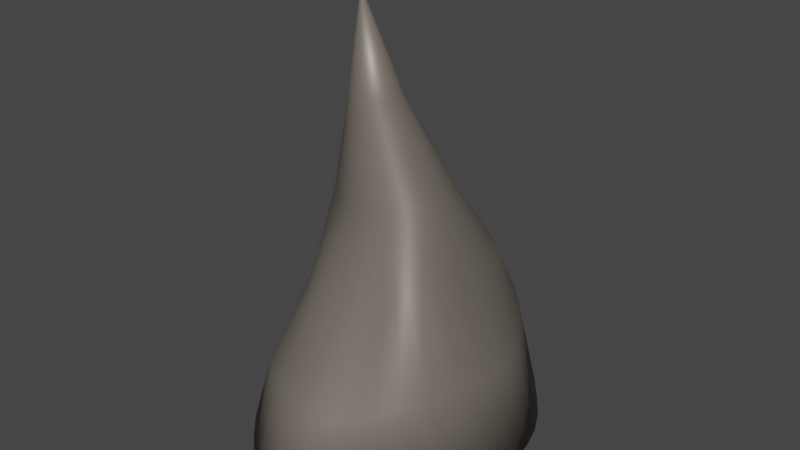 # Source: Spike_01.blend  (saved by Blender 3.0.42; exported with 4.5.12 LTS)
import bpy
from mathutils import Matrix  # noqa: F401  (used for matrix-valued properties, if any)

bpy.ops.wm.read_factory_settings(use_empty=True)
scene = bpy.context.scene
scene.name = 'Scene'

# ---- collections
col_collection = bpy.data.collections.new('Collection'); scene.collection.children.link(col_collection)

# ---- materials (node trees are filled in below, after node groups)
mat_material_003 = bpy.data.materials.new('Material.003')
mat_material_003.use_transparent_shadow = False

# ---- material node trees
mat_material_003.use_nodes = True; mat_material_003.node_tree.nodes.clear()
_N = mat_material_003.node_tree.nodes; _L = mat_material_003.node_tree.links
n0 = _N.new('ShaderNodeBsdfPrincipled'); n0.name = 'Principled BSDF'; n0.location = (10, 300)
n0.distribution = 'GGX'
n0.subsurface_method = 'BURLEY'
n0.inputs[0].default_value = (0.2203, 0.1933, 0.165, 1.0)
n0.inputs[1].default_value = 0.35
n0.inputs[3].default_value = 1.45
n0.inputs[27].default_value = (0.0, 0.0, 0.0, 1.0)
n0.inputs[28].default_value = 1.0
n1 = _N.new('ShaderNodeOutputMaterial'); n1.name = 'Material Output'; n1.location = (300, 300)
_L.new(n0.outputs[0], n1.inputs[0])
n1.is_active_output = True

# ---- world
world_world = bpy.data.worlds.new('World'); scene.world = world_world
world_world.use_nodes = True; world_world.node_tree.nodes.clear()
_N = world_world.node_tree.nodes; _L = world_world.node_tree.links
n0 = _N.new('ShaderNodeOutputWorld'); n0.name = 'World Output'; n0.location = (300, 300)
n1 = _N.new('ShaderNodeBackground'); n1.name = 'Background'; n1.location = (10, 300)
n1.inputs[0].default_value = (0.05088, 0.05088, 0.05088, 1.0)
_L.new(n1.outputs[0], n0.inputs[0])
n0.is_active_output = True
world_world.color = (0.05088, 0.05088, 0.05088)
world_world.use_sun_shadow = False
world_world.sun_shadow_jitter_overblur = 0.0

# ---- meshes
me_cylinder = bpy.data.meshes.new('Cylinder')
me_cylinder.from_pydata([(0.01291, 1.304, -1.241), (-0.1051, -0.2142, 1.744), (0.2022, 1.241, -1.277), (-0.1028, -0.2141, 1.745), (0.3856, 1.105, -1.308), (-0.1006, -0.2144, 1.745), (0.5564, 0.9228, -1.329), (-0.09858, -0.2153, 1.745), (0.7076, 0.7329, -1.334), (-0.0968, -0.2166, 1.745), (0.8317, 0.5591, -1.329), (-0.09535, -0.2183, 1.746), (0.9239, 0.3827, -1.328), (-0.09428, -0.2204, 1.746), (0.9808, 0.1951, -1.328), (-0.09362, -0.2228, 1.746), (1.0, -4.371e-08, -1.328), (-0.09341, -0.2253, 1.746), (0.9792, -0.1971, -1.329), (-0.09366, -0.2279, 1.746), (0.8993, -0.4166, -1.349), (-0.09434, -0.2305, 1.746), (0.7637, -0.6501, -1.388), (-0.09545, -0.2329, 1.746), (0.5898, -0.8729, -1.434), (-0.09692, -0.2351, 1.746), (0.4013, -1.072, -1.47), (-0.09872, -0.2371, 1.746), (0.2247, -1.214, -1.477), (-0.1008, -0.2386, 1.745), (0.07019, -1.277, -1.45), (-0.103, -0.2398, 1.745), (-0.07564, -1.273, -1.408), (-0.1053, -0.2404, 1.745), (-0.2241, -1.212, -1.367), (-0.1076, -0.2405, 1.745), (-0.3789, -1.099, -1.336), (-0.1098, -0.2402, 1.745), (-0.5389, -0.9503, -1.321), (-0.1118, -0.2393, 1.744), (-0.6957, -0.7834, -1.323), (-0.1136, -0.238, 1.744), (-0.8261, -0.5914, -1.325), (-0.1151, -0.2363, 1.744), (-0.9267, -0.3765, -1.332), (-0.1161, -0.2342, 1.744), (-0.9929, -0.1526, -1.343), (-0.1168, -0.2319, 1.744), (-1.022, 0.0758, -1.356), (-0.117, -0.2294, 1.744), (-1.01, 0.3004, -1.366), (-0.1168, -0.2268, 1.744), (-0.9528, 0.515, -1.357), (-0.1161, -0.2242, 1.744), (-0.8495, 0.7043, -1.327), (-0.115, -0.2218, 1.744), (-0.7096, 0.8751, -1.286), (-0.1135, -0.2195, 1.744), (-0.5457, 1.048, -1.246), (-0.1117, -0.2176, 1.744), (-0.3655, 1.196, -1.218), (-0.1096, -0.216, 1.744), (-0.177, 1.287, -1.216), (-0.1074, -0.2149, 1.744), (-0.02527, -0.04415, 1.133), (0.005856, -0.04106, 1.133), (0.03572, -0.04448, 1.133), (0.06319, -0.0543, 1.133), (0.08719, -0.07015, 1.133), (0.1068, -0.09137, 1.133), (0.1213, -0.1171, 1.132), (0.1301, -0.1462, 1.131), (0.1328, -0.1774, 1.13), (0.1294, -0.2096, 1.129), (0.12, -0.2414, 1.127), (0.105, -0.2715, 1.125), (0.08486, -0.2987, 1.123), (0.06047, -0.3222, 1.121), (0.03272, -0.3409, 1.119), (0.002683, -0.3543, 1.118), (-0.0285, -0.362, 1.116), (-0.05962, -0.3638, 1.115), (-0.0895, -0.3595, 1.114), (-0.117, -0.3496, 1.114), (-0.141, -0.3343, 1.114), (-0.1607, -0.3143, 1.115), (-0.1752, -0.2902, 1.117), (-0.1839, -0.2629, 1.118), (-0.1867, -0.2333, 1.12), (-0.1833, -0.2025, 1.122), (-0.1739, -0.1716, 1.125), (-0.1588, -0.1416, 1.127), (-0.1387, -0.1138, 1.128), (-0.1143, -0.08916, 1.13), (-0.08652, -0.06879, 1.131), (-0.05646, -0.05355, 1.132), (0.08442, 0.3716, 0.4015), (0.1501, 0.3531, 0.4007), (0.2111, 0.3191, 0.3999), (0.2647, 0.272, 0.3991), (0.3085, 0.2146, 0.399), (0.3394, 0.1454, 0.4042), (0.3569, 0.06652, 0.4136), (0.3612, -0.0165, 0.4234), (0.3529, -0.09784, 0.43), (0.3327, -0.172, 0.4304), (0.3017, -0.236, 0.4243), (0.2608, -0.2885, 0.413), (0.211, -0.3293, 0.3994), (0.153, -0.3602, 0.387), (0.08839, -0.3817, 0.3794), (0.02064, -0.3913, 0.3745), (-0.04712, -0.3872, 0.3704), (-0.1182, -0.3715, 0.3682), (-0.1922, -0.3447, 0.3681), (-0.2659, -0.3074, 0.3704), (-0.3351, -0.2609, 0.3747), (-0.395, -0.2068, 0.3805), (-0.4398, -0.1473, 0.3868), (-0.464, -0.08342, 0.3927), (-0.4628, -0.01579, 0.3977), (-0.435, 0.05369, 0.4016), (-0.3838, 0.1229, 0.4042), (-0.3149, 0.1897, 0.4055), (-0.2348, 0.2514, 0.4058), (-0.1506, 0.3064, 0.4052), (-0.06689, 0.3482, 0.4039), (0.01246, 0.3708, 0.4025), (-0.05385, 0.8787, -0.1747), (0.08914, 0.8396, -0.1733), (0.2281, 0.7648, -0.1799), (0.3478, 0.6681, -0.1903), (0.4377, 0.5479, -0.1997), (0.501, 0.379, -0.1863), (0.5381, 0.167, -0.1446), (0.543, -0.0635, -0.07646), (0.5238, -0.2455, -0.03018), (0.492, -0.3721, -0.03108), (0.4465, -0.4527, -0.065), (0.3838, -0.4966, -0.1142), (0.3041, -0.5205, -0.169), (0.2111, -0.5433, -0.2156), (0.1079, -0.5742, -0.2398), (-0.0009324, -0.5927, -0.2477), (-0.1106, -0.6035, -0.2526), (-0.2176, -0.5987, -0.2562), (-0.3159, -0.5637, -0.2585), (-0.4015, -0.4902, -0.2609), (-0.4791, -0.3815, -0.2617), (-0.5567, -0.2558, -0.2572), (-0.6342, -0.1352, -0.2468), (-0.6943, -0.02352, -0.2361), (-0.7207, 0.08609, -0.2288), (-0.7012, 0.2037, -0.2267), (-0.6373, 0.3337, -0.2267), (-0.5587, 0.4692, -0.2242), (-0.4753, 0.5919, -0.2202), (-0.3873, 0.7044, -0.2115), (-0.2913, 0.8003, -0.1991), (-0.183, 0.8622, -0.1849), (0.0827, 1.159, -0.6887), (0.2532, 1.051, -0.7141), (0.4022, 0.8963, -0.7396), (0.5285, 0.7314, -0.7601), (0.6346, 0.5583, -0.7696), (0.715, 0.3831, -0.768), (0.7653, 0.1871, -0.7566), (0.7822, -0.06417, -0.7165), (0.7514, -0.3158, -0.6778), (0.6784, -0.54, -0.6789), (0.5798, -0.695, -0.713), (0.4618, -0.7876, -0.7722), (0.3294, -0.8511, -0.8331), (0.1913, -0.9102, -0.8682), (0.05779, -0.9616, -0.8647), (-0.06729, -0.9652, -0.8471), (-0.1892, -0.9455, -0.822), (-0.3115, -0.907, -0.7969), (-0.4343, -0.8389, -0.7808), (-0.5528, -0.7304, -0.7782), (-0.6513, -0.5666, -0.7798), (-0.7277, -0.3581, -0.7862), (-0.8019, -0.1394, -0.7939), (-0.8671, 0.03976, -0.7956), (-0.8962, 0.206, -0.7946), (-0.8637, 0.3761, -0.7852), (-0.7665, 0.5606, -0.7602), (-0.6269, 0.7613, -0.7205), (-0.4893, 0.9391, -0.6908), (-0.3667, 1.062, -0.6749), (-0.2359, 1.143, -0.6677), (-0.08462, 1.185, -0.6709)], [], [(64, 1, 3, 65), (65, 3, 5, 66), (66, 5, 7, 67), (67, 7, 9, 68), (68, 9, 11, 69), (69, 11, 13, 70), (70, 13, 15, 71), (71, 15, 17, 72), (72, 17, 19, 73), (73, 19, 21, 74), (74, 21, 23, 75), (75, 23, 25, 76), (76, 25, 27, 77), (77, 27, 29, 78), (78, 29, 31, 79), (79, 31, 33, 80), (80, 33, 35, 81), (81, 35, 37, 82), (82, 37, 39, 83), (83, 39, 41, 84), (84, 41, 43, 85), (85, 43, 45, 86), (86, 45, 47, 87), (87, 47, 49, 88), (88, 49, 51, 89), (89, 51, 53, 90), (90, 53, 55, 91), (91, 55, 57, 92), (92, 57, 59, 93), (93, 59, 61, 94), (3, 1, 63, 61, 59, 57, 55, 53, 51, 49, 47, 45, 43, 41, 39, 37, 35, 33, 31, 29, 27, 25, 23, 21, 19, 17, 15, 13, 11, 9, 7, 5), (94, 61, 63, 95), (95, 63, 1, 64), (0, 2, 4, 6, 8, 10, 12, 14, 16, 18, 20, 22, 24, 26, 28, 30, 32, 34, 36, 38, 40, 42, 44, 46, 48, 50, 52, 54, 56, 58, 60, 62), (126, 95, 64, 127), (125, 94, 95, 126), (124, 93, 94, 125), (123, 92, 93, 124), (122, 91, 92, 123), (121, 90, 91, 122), (120, 89, 90, 121), (119, 88, 89, 120), (118, 87, 88, 119), (117, 86, 87, 118), (116, 85, 86, 117), (115, 84, 85, 116), (114, 83, 84, 115), (113, 82, 83, 114), (112, 81, 82, 113), (111, 80, 81, 112), (110, 79, 80, 111), (109, 78, 79, 110), (108, 77, 78, 109), (107, 76, 77, 108), (106, 75, 76, 107), (105, 74, 75, 106), (104, 73, 74, 105), (103, 72, 73, 104), (102, 71, 72, 103), (101, 70, 71, 102), (100, 69, 70, 101), (99, 68, 69, 100), (98, 67, 68, 99), (97, 66, 67, 98), (96, 65, 66, 97), (127, 64, 65, 96), (159, 127, 96, 128), (128, 96, 97, 129), (129, 97, 98, 130), (130, 98, 99, 131), (131, 99, 100, 132), (132, 100, 101, 133), (133, 101, 102, 134), (134, 102, 103, 135), (135, 103, 104, 136), (136, 104, 105, 137), (137, 105, 106, 138), (138, 106, 107, 139), (139, 107, 108, 140), (140, 108, 109, 141), (141, 109, 110, 142), (142, 110, 111, 143), (143, 111, 112, 144), (144, 112, 113, 145), (145, 113, 114, 146), (146, 114, 115, 147), (147, 115, 116, 148), (148, 116, 117, 149), (149, 117, 118, 150), (150, 118, 119, 151), (151, 119, 120, 152), (152, 120, 121, 153), (153, 121, 122, 154), (154, 122, 123, 155), (155, 123, 124, 156), (156, 124, 125, 157), (157, 125, 126, 158), (158, 126, 127, 159), (190, 158, 159, 191), (189, 157, 158, 190), (188, 156, 157, 189), (187, 155, 156, 188), (186, 154, 155, 187), (185, 153, 154, 186), (184, 152, 153, 185), (183, 151, 152, 184), (182, 150, 151, 183), (181, 149, 150, 182), (180, 148, 149, 181), (179, 147, 148, 180), (178, 146, 147, 179), (177, 145, 146, 178), (176, 144, 145, 177), (175, 143, 144, 176), (174, 142, 143, 175), (173, 141, 142, 174), (172, 140, 141, 173), (171, 139, 140, 172), (170, 138, 139, 171), (169, 137, 138, 170), (168, 136, 137, 169), (167, 135, 136, 168), (166, 134, 135, 167), (165, 133, 134, 166), (164, 132, 133, 165), (163, 131, 132, 164), (162, 130, 131, 163), (161, 129, 130, 162), (160, 128, 129, 161), (191, 159, 128, 160), (0, 191, 160, 2), (2, 160, 161, 4), (4, 161, 162, 6), (6, 162, 163, 8), (8, 163, 164, 10), (10, 164, 165, 12), (12, 165, 166, 14), (14, 166, 167, 16), (16, 167, 168, 18), (18, 168, 169, 20), (20, 169, 170, 22), (22, 170, 171, 24), (24, 171, 172, 26), (26, 172, 173, 28), (28, 173, 174, 30), (30, 174, 175, 32), (32, 175, 176, 34), (34, 176, 177, 36), (36, 177, 178, 38), (38, 178, 179, 40), (40, 179, 180, 42), (42, 180, 181, 44), (44, 181, 182, 46), (46, 182, 183, 48), (48, 183, 184, 50), (50, 184, 185, 52), (52, 185, 186, 54), (54, 186, 187, 56), (56, 187, 188, 58), (58, 188, 189, 60), (60, 189, 190, 62), (62, 190, 191, 0)])
me_cylinder.polygons.foreach_set('use_smooth', [True] * 162)
_uv = me_cylinder.uv_layers.new(name='UVMap')
_uv.uv.foreach_set('vector', [1.0, 0.9205, 1.0, 1.0, 0.9688, 1.0, 0.9688, 0.9205, 0.9688, 0.9205, 0.9688, 1.0, 0.9375, 1.0, 0.9375, 0.9205, 0.9375, 0.9205, 0.9375, 1.0, 0.9062, 1.0, 0.9063, 0.9205, 0.9063, 0.9205, 0.9062, 1.0, 0.875, 1.0, 0.875, 0.9205, 0.875, 0.9205, 0.875, 1.0, 0.8438, 1.0, 0.8437, 0.9205, 0.8437, 0.9205, 0.8438, 1.0, 0.8125, 1.0, 0.8125, 0.9205, 0.8125, 0.9205, 0.8125, 1.0, 0.7812, 1.0, 0.7812, 0.9205, 0.7812, 0.9205, 0.7812, 1.0, 0.75, 1.0, 0.75, 0.9205, 0.75, 0.9205, 0.75, 1.0, 0.7188, 1.0, 0.7188, 0.9205, 0.7188, 0.9205, 0.7188, 1.0, 0.6875, 1.0, 0.6875, 0.9205, 0.6875, 0.9205, 0.6875, 1.0, 0.6562, 1.0, 0.6562, 0.9205, 0.6562, 0.9205, 0.6562, 1.0, 0.625, 1.0, 0.625, 0.9205, 0.625, 0.9205, 0.625, 1.0, 0.5938, 1.0, 0.5938, 0.9205, 0.5938, 0.9205, 0.5938, 1.0, 0.5625, 1.0, 0.5625, 0.9205, 0.5625, 0.9205, 0.5625, 1.0, 0.5312, 1.0, 0.5312, 0.9205, 0.5312, 0.9205, 0.5312, 1.0, 0.5, 1.0, 0.5, 0.9205, 0.5, 0.9205, 0.5, 1.0, 0.4688, 1.0, 0.4687, 0.9205, 0.4687, 0.9205, 0.4688, 1.0, 0.4375, 1.0, 0.4375, 0.9205, 0.4375, 0.9205, 0.4375, 1.0, 0.4062, 1.0, 0.4062, 0.9205, 0.4062, 0.9205, 0.4062, 1.0, 0.375, 1.0, 0.375, 0.9205, 0.375, 0.9205, 0.375, 1.0, 0.3438, 1.0, 0.3437, 0.9205, 0.3437, 0.9205, 0.3438, 1.0, 0.3125, 1.0, 0.3125, 0.9205, 0.3125, 0.9205, 0.3125, 1.0, 0.2812, 1.0, 0.2812, 0.9205, 0.2812, 0.9205, 0.2812, 1.0, 0.25, 1.0, 0.25, 0.9205, 0.25, 0.9205, 0.25, 1.0, 0.2188, 1.0, 0.2187, 0.9205, 0.2187, 0.9205, 0.2188, 1.0, 0.1875, 1.0, 0.1875, 0.9205, 0.1875, 0.9205, 0.1875, 1.0, 0.1562, 1.0, 0.1562, 0.9205, 0.1562, 0.9205, 0.1562, 1.0, 0.125, 1.0, 0.125, 0.9205, 0.125, 0.9205, 0.125, 1.0, 0.09375, 1.0, 0.09375, 0.9205, 0.09375, 0.9205, 0.09375, 1.0, 0.0625, 1.0, 0.0625, 0.9205, 0.2968, 0.4854, 0.25, 0.49, 0.2032, 0.4854, 0.1582, 0.4717, 0.1167, 0.4496, 0.08029, 0.4197, 0.05045, 0.3833, 0.02827, 0.3418, 0.01461, 0.2968, 0.01, 0.25, 0.01461, 0.2032, 0.02827, 0.1582, 0.05045, 0.1167, 0.08029, 0.08029, 0.1167, 0.05045, 0.1582, 0.02827, 0.2032, 0.01461, 0.25, 0.01, 0.2968, 0.01461, 0.3418, 0.02827, 0.3833, 0.05045, 0.4197, 0.08029, 0.4496, 0.1167, 0.4717, 0.1582, 0.4854, 0.2032, 0.49, 0.25, 0.4854, 0.2968, 0.4717, 0.3418, 0.4496, 0.3833, 0.4197, 0.4197, 0.3833, 0.4496, 0.3418, 0.4717, 0.0625, 0.9205, 0.0625, 1.0, 0.03125, 1.0, 0.03125, 0.9205, 0.03125, 0.9205, 0.03125, 1.0, 0.0, 1.0, 0.0, 0.9205, 0.75, 0.49, 0.7968, 0.4854, 0.8418, 0.4717, 0.8833, 0.4496, 0.9197, 0.4197, 0.9496, 0.3833, 0.9717, 0.3418, 0.9854, 0.2968, 0.99, 0.25, 0.9854, 0.2032, 0.9717, 0.1582, 0.9496, 0.1167, 0.9197, 0.08029, 0.8833, 0.05045, 0.8418, 0.02827, 0.7968, 0.01461, 0.75, 0.01, 0.7032, 0.01461, 0.6582, 0.02827, 0.6167, 0.05045, 0.5803, 0.08029, 0.5504, 0.1167, 0.5283, 0.1582, 0.5146, 0.2032, 0.51, 0.25, 0.5146, 0.2968, 0.5283, 0.3418, 0.5504, 0.3833, 0.5803, 0.4197, 0.6167, 0.4496, 0.6582, 0.4717, 0.7032, 0.4854, 0.03125, 0.8253, 0.03125, 0.9205, 0.0, 0.9205, 0.0, 0.8253, 0.0625, 0.8253, 0.0625, 0.9205, 0.03125, 0.9205, 0.03125, 0.8253, 0.09375, 0.8253, 0.09375, 0.9205, 0.0625, 0.9205, 0.0625, 0.8253, 0.125, 0.8253, 0.125, 0.9205, 0.09375, 0.9205, 0.09375, 0.8253, 0.1562, 0.8253, 0.1562, 0.9205, 0.125, 0.9205, 0.125, 0.8253, 0.1875, 0.8253, 0.1875, 0.9205, 0.1562, 0.9205, 0.1562, 0.8253, 0.2188, 0.8253, 0.2187, 0.9205, 0.1875, 0.9205, 0.1875, 0.8253, 0.25, 0.8253, 0.25, 0.9205, 0.2187, 0.9205, 0.2188, 0.8253, 0.2812, 0.8253, 0.2812, 0.9205, 0.25, 0.9205, 0.25, 0.8253, 0.3125, 0.8253, 0.3125, 0.9205, 0.2812, 0.9205, 0.2812, 0.8253, 0.3438, 0.8253, 0.3437, 0.9205, 0.3125, 0.9205, 0.3125, 0.8253, 0.375, 0.8253, 0.375, 0.9205, 0.3437, 0.9205, 0.3438, 0.8253, 0.4062, 0.8253, 0.4062, 0.9205, 0.375, 0.9205, 0.375, 0.8253, 0.4375, 0.8253, 0.4375, 0.9205, 0.4062, 0.9205, 0.4062, 0.8253, 0.4687, 0.8253, 0.4687, 0.9205, 0.4375, 0.9205, 0.4375, 0.8253, 0.5, 0.8253, 0.5, 0.9205, 0.4687, 0.9205, 0.4687, 0.8253, 0.5312, 0.8253, 0.5312, 0.9205, 0.5, 0.9205, 0.5, 0.8253, 0.5625, 0.8253, 0.5625, 0.9205, 0.5312, 0.9205, 0.5312, 0.8253, 0.5938, 0.8253, 0.5938, 0.9205, 0.5625, 0.9205, 0.5625, 0.8253, 0.625, 0.8253, 0.625, 0.9205, 0.5938, 0.9205, 0.5938, 0.8253, 0.6562, 0.8253, 0.6562, 0.9205, 0.625, 0.9205, 0.625, 0.8253, 0.6875, 0.8253, 0.6875, 0.9205, 0.6562, 0.9205, 0.6562, 0.8253, 0.7188, 0.8253, 0.7188, 0.9205, 0.6875, 0.9205, 0.6875, 0.8253, 0.75, 0.8253, 0.75, 0.9205, 0.7188, 0.9205, 0.7188, 0.8253, 0.7812, 0.8253, 0.7812, 0.9205, 0.75, 0.9205, 0.75, 0.8253, 0.8125, 0.8253, 0.8125, 0.9205, 0.7812, 0.9205, 0.7812, 0.8253, 0.8437, 0.8253, 0.8437, 0.9205, 0.8125, 0.9205, 0.8125, 0.8253, 0.875, 0.8253, 0.875, 0.9205, 0.8437, 0.9205, 0.8437, 0.8253, 0.9062, 0.8253, 0.9063, 0.9205, 0.875, 0.9205, 0.875, 0.8253, 0.9375, 0.8253, 0.9375, 0.9205, 0.9063, 0.9205, 0.9062, 0.8253, 0.9688, 0.8253, 0.9688, 0.9205, 0.9375, 0.9205, 0.9375, 0.8253, 1.0, 0.8253, 1.0, 0.9205, 0.9688, 0.9205, 0.9688, 0.8253, 1.0, 0.7128, 1.0, 0.8253, 0.9688, 0.8253, 0.9688, 0.7128, 0.9688, 0.7128, 0.9688, 0.8253, 0.9375, 0.8253, 0.9375, 0.7128, 0.9375, 0.7128, 0.9375, 0.8253, 0.9062, 0.8253, 0.9062, 0.7128, 0.9062, 0.7128, 0.9062, 0.8253, 0.875, 0.8253, 0.875, 0.7128, 0.875, 0.7128, 0.875, 0.8253, 0.8437, 0.8253, 0.8437, 0.7128, 0.8437, 0.7128, 0.8437, 0.8253, 0.8125, 0.8253, 0.8125, 0.7128, 0.8125, 0.7128, 0.8125, 0.8253, 0.7812, 0.8253, 0.7812, 0.7128, 0.7812, 0.7128, 0.7812, 0.8253, 0.75, 0.8253, 0.75, 0.7128, 0.75, 0.7128, 0.75, 0.8253, 0.7188, 0.8253, 0.7188, 0.7128, 0.7188, 0.7128, 0.7188, 0.8253, 0.6875, 0.8253, 0.6875, 0.7128, 0.6875, 0.7128, 0.6875, 0.8253, 0.6562, 0.8253, 0.6562, 0.7128, 0.6562, 0.7128, 0.6562, 0.8253, 0.625, 0.8253, 0.625, 0.7128, 0.625, 0.7128, 0.625, 0.8253, 0.5938, 0.8253, 0.5937, 0.7128, 0.5937, 0.7128, 0.5938, 0.8253, 0.5625, 0.8253, 0.5625, 0.7128, 0.5625, 0.7128, 0.5625, 0.8253, 0.5312, 0.8253, 0.5312, 0.7128, 0.5312, 0.7128, 0.5312, 0.8253, 0.5, 0.8253, 0.5, 0.7128, 0.5, 0.7128, 0.5, 0.8253, 0.4687, 0.8253, 0.4687, 0.7128, 0.4687, 0.7128, 0.4687, 0.8253, 0.4375, 0.8253, 0.4375, 0.7128, 0.4375, 0.7128, 0.4375, 0.8253, 0.4062, 0.8253, 0.4062, 0.7128, 0.4062, 0.7128, 0.4062, 0.8253, 0.375, 0.8253, 0.375, 0.7128, 0.375, 0.7128, 0.375, 0.8253, 0.3438, 0.8253, 0.3438, 0.7128, 0.3438, 0.7128, 0.3438, 0.8253, 0.3125, 0.8253, 0.3125, 0.7128, 0.3125, 0.7128, 0.3125, 0.8253, 0.2812, 0.8253, 0.2812, 0.7128, 0.2812, 0.7128, 0.2812, 0.8253, 0.25, 0.8253, 0.25, 0.7128, 0.25, 0.7128, 0.25, 0.8253, 0.2188, 0.8253, 0.2188, 0.7128, 0.2188, 0.7128, 0.2188, 0.8253, 0.1875, 0.8253, 0.1875, 0.7128, 0.1875, 0.7128, 0.1875, 0.8253, 0.1562, 0.8253, 0.1562, 0.7128, 0.1562, 0.7128, 0.1562, 0.8253, 0.125, 0.8253, 0.125, 0.7128, 0.125, 0.7128, 0.125, 0.8253, 0.09375, 0.8253, 0.09375, 0.7128, 0.09375, 0.7128, 0.09375, 0.8253, 0.0625, 0.8253, 0.0625, 0.7128, 0.0625, 0.7128, 0.0625, 0.8253, 0.03125, 0.8253, 0.03125, 0.7128, 0.03125, 0.7128, 0.03125, 0.8253, 0.0, 0.8253, 0.0, 0.7128, 0.03125, 0.6064, 0.03125, 0.7128, 0.0, 0.7128, 0.0, 0.6064, 0.0625, 0.6064, 0.0625, 0.7128, 0.03125, 0.7128, 0.03125, 0.6064, 0.09375, 0.6064, 0.09375, 0.7128, 0.0625, 0.7128, 0.0625, 0.6064, 0.125, 0.6064, 0.125, 0.7128, 0.09375, 0.7128, 0.09375, 0.6064, 0.1562, 0.6064, 0.1562, 0.7128, 0.125, 0.7128, 0.125, 0.6064, 0.1875, 0.6064, 0.1875, 0.7128, 0.1562, 0.7128, 0.1562, 0.6064, 0.2188, 0.6064, 0.2188, 0.7128, 0.1875, 0.7128, 0.1875, 0.6064, 0.25, 0.6064, 0.25, 0.7128, 0.2188, 0.7128, 0.2188, 0.6064, 0.2812, 0.6064, 0.2812, 0.7128, 0.25, 0.7128, 0.25, 0.6064, 0.3125, 0.6064, 0.3125, 0.7128, 0.2812, 0.7128, 0.2812, 0.6064, 0.3438, 0.6064, 0.3438, 0.7128, 0.3125, 0.7128, 0.3125, 0.6064, 0.375, 0.6064, 0.375, 0.7128, 0.3438, 0.7128, 0.3438, 0.6064, 0.4062, 0.6064, 0.4062, 0.7128, 0.375, 0.7128, 0.375, 0.6064, 0.4375, 0.6064, 0.4375, 0.7128, 0.4062, 0.7128, 0.4062, 0.6064, 0.4688, 0.6064, 0.4687, 0.7128, 0.4375, 0.7128, 0.4375, 0.6064, 0.5, 0.6064, 0.5, 0.7128, 0.4687, 0.7128, 0.4688, 0.6064, 0.5312, 0.6064, 0.5312, 0.7128, 0.5, 0.7128, 0.5, 0.6064, 0.5625, 0.6064, 0.5625, 0.7128, 0.5312, 0.7128, 0.5312, 0.6064, 0.5938, 0.6064, 0.5937, 0.7128, 0.5625, 0.7128, 0.5625, 0.6064, 0.625, 0.6064, 0.625, 0.7128, 0.5937, 0.7128, 0.5938, 0.6064, 0.6562, 0.6064, 0.6562, 0.7128, 0.625, 0.7128, 0.625, 0.6064, 0.6875, 0.6064, 0.6875, 0.7128, 0.6562, 0.7128, 0.6562, 0.6064, 0.7187, 0.6064, 0.7188, 0.7128, 0.6875, 0.7128, 0.6875, 0.6064, 0.75, 0.6064, 0.75, 0.7128, 0.7188, 0.7128, 0.7187, 0.6064, 0.7812, 0.6064, 0.7812, 0.7128, 0.75, 0.7128, 0.75, 0.6064, 0.8125, 0.6064, 0.8125, 0.7128, 0.7812, 0.7128, 0.7812, 0.6064, 0.8437, 0.6064, 0.8437, 0.7128, 0.8125, 0.7128, 0.8125, 0.6064, 0.875, 0.6064, 0.875, 0.7128, 0.8437, 0.7128, 0.8437, 0.6064, 0.9062, 0.6064, 0.9062, 0.7128, 0.875, 0.7128, 0.875, 0.6064, 0.9375, 0.6064, 0.9375, 0.7128, 0.9062, 0.7128, 0.9062, 0.6064, 0.9687, 0.6064, 0.9688, 0.7128, 0.9375, 0.7128, 0.9375, 0.6064, 1.0, 0.6064, 1.0, 0.7128, 0.9688, 0.7128, 0.9687, 0.6064, 1.0, 0.5, 1.0, 0.6064, 0.9687, 0.6064, 0.9688, 0.5, 0.9688, 0.5, 0.9687, 0.6064, 0.9375, 0.6064, 0.9375, 0.5, 0.9375, 0.5, 0.9375, 0.6064, 0.9062, 0.6064, 0.9062, 0.5, 0.9062, 0.5, 0.9062, 0.6064, 0.875, 0.6064, 0.875, 0.5, 0.875, 0.5, 0.875, 0.6064, 0.8437, 0.6064, 0.8438, 0.5, 0.8438, 0.5, 0.8437, 0.6064, 0.8125, 0.6064, 0.8125, 0.5, 0.8125, 0.5, 0.8125, 0.6064, 0.7812, 0.6064, 0.7812, 0.5, 0.7812, 0.5, 0.7812, 0.6064, 0.75, 0.6064, 0.75, 0.5, 0.75, 0.5, 0.75, 0.6064, 0.7187, 0.6064, 0.7188, 0.5, 0.7188, 0.5, 0.7187, 0.6064, 0.6875, 0.6064, 0.6875, 0.5, 0.6875, 0.5, 0.6875, 0.6064, 0.6562, 0.6064, 0.6562, 0.5, 0.6562, 0.5, 0.6562, 0.6064, 0.625, 0.6064, 0.625, 0.5, 0.625, 0.5, 0.625, 0.6064, 0.5938, 0.6064, 0.5938, 0.5, 0.5938, 0.5, 0.5938, 0.6064, 0.5625, 0.6064, 0.5625, 0.5, 0.5625, 0.5, 0.5625, 0.6064, 0.5312, 0.6064, 0.5312, 0.5, 0.5312, 0.5, 0.5312, 0.6064, 0.5, 0.6064, 0.5, 0.5, 0.5, 0.5, 0.5, 0.6064, 0.4688, 0.6064, 0.4688, 0.5, 0.4688, 0.5, 0.4688, 0.6064, 0.4375, 0.6064, 0.4375, 0.5, 0.4375, 0.5, 0.4375, 0.6064, 0.4062, 0.6064, 0.4062, 0.5, 0.4062, 0.5, 0.4062, 0.6064, 0.375, 0.6064, 0.375, 0.5, 0.375, 0.5, 0.375, 0.6064, 0.3438, 0.6064, 0.3438, 0.5, 0.3438, 0.5, 0.3438, 0.6064, 0.3125, 0.6064, 0.3125, 0.5, 0.3125, 0.5, 0.3125, 0.6064, 0.2812, 0.6064, 0.2812, 0.5, 0.2812, 0.5, 0.2812, 0.6064, 0.25, 0.6064, 0.25, 0.5, 0.25, 0.5, 0.25, 0.6064, 0.2188, 0.6064, 0.2188, 0.5, 0.2188, 0.5, 0.2188, 0.6064, 0.1875, 0.6064, 0.1875, 0.5, 0.1875, 0.5, 0.1875, 0.6064, 0.1562, 0.6064, 0.1562, 0.5, 0.1562, 0.5, 0.1562, 0.6064, 0.125, 0.6064, 0.125, 0.5, 0.125, 0.5, 0.125, 0.6064, 0.09375, 0.6064, 0.09375, 0.5, 0.09375, 0.5, 0.09375, 0.6064, 0.0625, 0.6064, 0.0625, 0.5, 0.0625, 0.5, 0.0625, 0.6064, 0.03125, 0.6064, 0.03125, 0.5, 0.03125, 0.5, 0.03125, 0.6064, 0.0, 0.6064, 0.0, 0.5])
me_cylinder.materials.append(mat_material_003)
me_cylinder.use_remesh_fix_poles = True
me_cylinder.use_remesh_preserve_attributes = False
me_cylinder.update()

# ---- objects
ob_cylinder = bpy.data.objects.new('Cylinder', me_cylinder)

# ---- transforms, parenting, visibility, modifiers, constraints
ob_cylinder.location = (0.0, 0.0, 0.0)

# ---- collection membership
col_collection.objects.link(ob_cylinder)

# ---- scene / render settings (as saved in the file)
scene.frame_start = 1; scene.frame_end = 250; scene.frame_set(1)
scene.render.engine = 'BLENDER_EEVEE_NEXT'
scene.cycles.use_denoising = False
scene.cycles.samples = 128
scene.cycles.sampling_pattern = 'TABULATED_SOBOL'
scene.cycles.use_adaptive_sampling = False
scene.cycles.use_light_tree = False
scene.view_settings.view_transform = 'Filmic'
bpy.context.view_layer.update()

# ---- added for rendering (the .blend has no active camera and no usable light): camera, sun
cam_auto = bpy.data.cameras.new('AutoCamera')
cam_auto.lens = 50.0
cam_auto.sensor_width = 36.0
cam_auto.clip_end = 1000.0
ob_auto_camera = bpy.data.objects.new('AutoCamera', cam_auto)
scene.collection.objects.link(ob_auto_camera)
ob_auto_camera.location = (4.24275, -5.09059, 3.53741)
ob_auto_camera.rotation_euler = (1.09748, -7.21219e-08, 0.694738)
scene.camera = ob_auto_camera
light_auto_sun = bpy.data.lights.new('AutoSun', 'SUN')
light_auto_sun.energy = 3.0
light_auto_sun.angle = 0.0523599
ob_auto_sun = bpy.data.objects.new('AutoSun', light_auto_sun)
scene.collection.objects.link(ob_auto_sun)
ob_auto_sun.rotation_euler = (0.872665, 0.174533, 0.523599)
bpy.context.view_layer.update()
